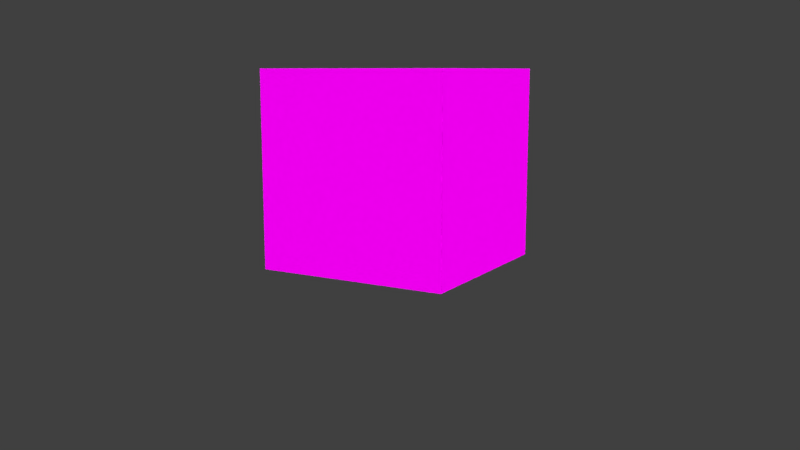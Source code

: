 # Source: mvs_wo_disney_bsdf.blend  (saved by Blender 2.78.0; exported with 4.5.12 LTS)
import bpy
from mathutils import Matrix  # noqa: F401  (used for matrix-valued properties, if any)

bpy.ops.wm.read_factory_settings(use_empty=True)
scene = bpy.context.scene
scene.name = 'Scene'

# ---- collections
col_collection_1 = bpy.data.collections.new('Collection 1'); scene.collection.children.link(col_collection_1)

# ---- images (referenced by path relative to the original .blend; pixels are not part of the script)
import os
ASSET_DIR = os.environ.get("B2B_ASSET_DIR", "")  # directory of the original .blend (textures are referenced by path, not embedded)
HERE = os.path.dirname(os.path.abspath(__file__))  # packed textures are extracted next to this script under _unpacked/

def load_image(name, relpath, width, height, colorspace="sRGB"):
    """Load a texture the original file referenced (path relative to the .blend, or extracted next to this script)."""
    p = next((c for c in (os.path.join(HERE, relpath), os.path.join(ASSET_DIR, relpath)) if relpath and os.path.exists(c)), "")
    if p:
        img = bpy.data.images.load(p, check_existing=True)
        img.name = name
    else:  # same state as the original file: an image datablock whose file is absent (Cycles renders it pink)
        img = bpy.data.images.new(name, width, height)
        img.source = "FILE"
        img.filepath = "//" + (relpath or name)
    img.colorspace_settings.name = colorspace
    return img
img_pattern0_jpg = load_image('pattern0.jpg', 'pattern0.jpg', 1024, 1024, 'sRGB')
img_05_jpg = load_image('05.jpg', '05.jpg', 1024, 1024, 'sRGB')

# ---- materials (node trees are filled in below, after node groups)
mat_diffuse_001 = bpy.data.materials.new('diffuse.001')
mat_diffuse_001.alpha_threshold = 0.0
mat_diffuse_001.preview_render_type = 'FLAT'
mat_diffuse_001.roughness = 0.5
mat_diffuse = bpy.data.materials.new('diffuse')
mat_diffuse.alpha_threshold = 0.0
mat_diffuse.preview_render_type = 'SHADERBALL'
mat_diffuse.roughness = 0.5
mat_diffuse.line_color = (0.0, 0.0, 0.0, 1.0)

# ---- material node trees
mat_diffuse_001.use_nodes = True; mat_diffuse_001.node_tree.nodes.clear()
_N = mat_diffuse_001.node_tree.nodes; _L = mat_diffuse_001.node_tree.links
n0 = _N.new('ShaderNodeOutputMaterial'); n0.name = 'Material Output'; n0.location = (300, 300)
n1 = _N.new('ShaderNodeBsdfDiffuse'); n1.name = 'Diffuse BSDF'; n1.location = (52, 305)
n2 = _N.new('ShaderNodeTexCoord'); n2.name = 'Texture Coordinate'; n2.location = (-486, 368)
n3 = _N.new('ShaderNodeTexImage'); n3.name = 'Image Texture'; n3.location = (-253, 368)
n3.width = 219
n3.image = img_pattern0_jpg
_L.new(n1.outputs[0], n0.inputs[0])
_L.new(n2.outputs[0], n3.inputs[0])
_L.new(n3.outputs[0], n1.inputs[0])
n0.is_active_output = True
mat_diffuse.use_nodes = True; mat_diffuse.node_tree.nodes.clear()
_N = mat_diffuse.node_tree.nodes; _L = mat_diffuse.node_tree.links
n0 = _N.new('ShaderNodeOutputMaterial'); n0.name = 'Material Output'; n0.location = (300, 300)
n1 = _N.new('ShaderNodeBsdfDiffuse'); n1.name = 'Diffuse BSDF'; n1.location = (49, 315)
n2 = _N.new('ShaderNodeTexImage'); n2.name = 'Image Texture'; n2.location = (-257, 374)
n2.width = 205
n2.image = img_05_jpg
_L.new(n1.outputs[0], n0.inputs[0])
_L.new(n2.outputs[0], n1.inputs[0])
n0.is_active_output = True

# ---- world
world_world = bpy.data.worlds.new('World'); scene.world = world_world
world_world.color = (0.05088, 0.05088, 0.05088)
world_world.use_sun_shadow = False
world_world.sun_shadow_jitter_overblur = 0.0
world_world.cycles.sampling_method = 'MANUAL'

# ---- cameras
cam_camera = bpy.data.cameras.new('Camera')
cam_camera.clip_end = 100.0
cam_camera.lens = 35.0
cam_camera.sensor_width = 32.0
cam_camera.sensor_height = 18.0
cam_camera.ortho_scale = 7.314
cam_camera.dof.focus_distance = 0.0
cam_camera_001 = bpy.data.cameras.new('Camera.001')
cam_camera_001.clip_end = 100.0
cam_camera_001.lens = 35.0
cam_camera_001.sensor_width = 32.0
cam_camera_001.sensor_height = 18.0
cam_camera_001.ortho_scale = 7.314
cam_camera_001.dof.focus_distance = 0.0
cam_camera_002 = bpy.data.cameras.new('Camera.002')
cam_camera_002.clip_end = 100.0
cam_camera_002.lens = 35.0
cam_camera_002.sensor_width = 32.0
cam_camera_002.sensor_height = 18.0
cam_camera_002.ortho_scale = 7.314
cam_camera_002.dof.focus_distance = 0.0
cam_camera_003 = bpy.data.cameras.new('Camera.003')
cam_camera_003.clip_end = 100.0
cam_camera_003.lens = 35.0
cam_camera_003.sensor_width = 32.0
cam_camera_003.sensor_height = 18.0
cam_camera_003.ortho_scale = 7.314
cam_camera_003.dof.focus_distance = 0.0
cam_camera_004 = bpy.data.cameras.new('Camera.004')
cam_camera_004.clip_end = 100.0
cam_camera_004.lens = 35.0
cam_camera_004.sensor_width = 32.0
cam_camera_004.sensor_height = 18.0
cam_camera_004.ortho_scale = 7.314
cam_camera_004.dof.focus_distance = 0.0
cam_camera_005 = bpy.data.cameras.new('Camera.005')
cam_camera_005.clip_end = 100.0
cam_camera_005.lens = 35.0
cam_camera_005.sensor_width = 32.0
cam_camera_005.sensor_height = 18.0
cam_camera_005.ortho_scale = 7.314
cam_camera_005.dof.focus_distance = 0.0
cam_camera_006 = bpy.data.cameras.new('Camera.006')
cam_camera_006.clip_end = 100.0
cam_camera_006.lens = 35.0
cam_camera_006.sensor_width = 32.0
cam_camera_006.sensor_height = 18.0
cam_camera_006.ortho_scale = 7.314
cam_camera_006.dof.focus_distance = 0.0
cam_camera_007 = bpy.data.cameras.new('Camera.007')
cam_camera_007.clip_end = 100.0
cam_camera_007.lens = 35.0
cam_camera_007.sensor_width = 32.0
cam_camera_007.sensor_height = 18.0
cam_camera_007.ortho_scale = 7.314
cam_camera_007.dof.focus_distance = 0.0
cam_camera_008 = bpy.data.cameras.new('Camera.008')
cam_camera_008.clip_end = 100.0
cam_camera_008.lens = 35.0
cam_camera_008.sensor_width = 32.0
cam_camera_008.sensor_height = 18.0
cam_camera_008.ortho_scale = 7.314
cam_camera_008.dof.focus_distance = 0.0
cam_camera_009 = bpy.data.cameras.new('Camera.009')
cam_camera_009.clip_end = 100.0
cam_camera_009.lens = 35.0
cam_camera_009.sensor_width = 32.0
cam_camera_009.sensor_height = 18.0
cam_camera_009.ortho_scale = 7.314
cam_camera_009.dof.focus_distance = 0.0
cam_camera_010 = bpy.data.cameras.new('Camera.010')
cam_camera_010.clip_end = 100.0
cam_camera_010.lens = 35.0
cam_camera_010.sensor_width = 32.0
cam_camera_010.sensor_height = 18.0
cam_camera_010.ortho_scale = 7.314
cam_camera_010.dof.focus_distance = 0.0
cam_camera_011 = bpy.data.cameras.new('Camera.011')
cam_camera_011.clip_end = 100.0
cam_camera_011.lens = 35.0
cam_camera_011.sensor_width = 32.0
cam_camera_011.sensor_height = 18.0
cam_camera_011.ortho_scale = 7.314
cam_camera_011.dof.focus_distance = 0.0
cam_camera_012 = bpy.data.cameras.new('Camera.012')
cam_camera_012.clip_end = 100.0
cam_camera_012.lens = 35.0
cam_camera_012.sensor_width = 32.0
cam_camera_012.sensor_height = 18.0
cam_camera_012.ortho_scale = 7.314
cam_camera_012.dof.focus_distance = 0.0
cam_camera_013 = bpy.data.cameras.new('Camera.013')
cam_camera_013.clip_end = 100.0
cam_camera_013.lens = 35.0
cam_camera_013.sensor_width = 32.0
cam_camera_013.sensor_height = 18.0
cam_camera_013.ortho_scale = 7.314
cam_camera_013.dof.focus_distance = 0.0
cam_camera_014 = bpy.data.cameras.new('Camera.014')
cam_camera_014.clip_end = 100.0
cam_camera_014.lens = 35.0
cam_camera_014.sensor_width = 32.0
cam_camera_014.sensor_height = 18.0
cam_camera_014.ortho_scale = 7.314
cam_camera_014.dof.focus_distance = 0.0
cam_camera_015 = bpy.data.cameras.new('Camera.015')
cam_camera_015.clip_end = 100.0
cam_camera_015.lens = 35.0
cam_camera_015.sensor_width = 32.0
cam_camera_015.sensor_height = 18.0
cam_camera_015.ortho_scale = 7.314
cam_camera_015.dof.focus_distance = 0.0
cam_camera_016 = bpy.data.cameras.new('Camera.016')
cam_camera_016.clip_end = 100.0
cam_camera_016.lens = 35.0
cam_camera_016.sensor_width = 32.0
cam_camera_016.sensor_height = 18.0
cam_camera_016.ortho_scale = 7.314
cam_camera_016.dof.focus_distance = 0.0
cam_camera_017 = bpy.data.cameras.new('Camera.017')
cam_camera_017.clip_end = 100.0
cam_camera_017.lens = 35.0
cam_camera_017.sensor_width = 32.0
cam_camera_017.sensor_height = 18.0
cam_camera_017.ortho_scale = 7.314
cam_camera_017.dof.focus_distance = 0.0
cam_camera_018 = bpy.data.cameras.new('Camera.018')
cam_camera_018.clip_end = 100.0
cam_camera_018.lens = 35.0
cam_camera_018.sensor_width = 32.0
cam_camera_018.sensor_height = 18.0
cam_camera_018.ortho_scale = 7.314
cam_camera_018.dof.focus_distance = 0.0
cam_camera_019 = bpy.data.cameras.new('Camera.019')
cam_camera_019.clip_end = 100.0
cam_camera_019.lens = 35.0
cam_camera_019.sensor_width = 32.0
cam_camera_019.sensor_height = 18.0
cam_camera_019.ortho_scale = 7.314
cam_camera_019.dof.focus_distance = 0.0
cam_camera_020 = bpy.data.cameras.new('Camera.020')
cam_camera_020.clip_end = 100.0
cam_camera_020.lens = 35.0
cam_camera_020.sensor_width = 32.0
cam_camera_020.sensor_height = 18.0
cam_camera_020.ortho_scale = 7.314
cam_camera_020.dof.focus_distance = 0.0
cam_camera_021 = bpy.data.cameras.new('Camera.021')
cam_camera_021.clip_end = 100.0
cam_camera_021.lens = 35.0
cam_camera_021.sensor_width = 32.0
cam_camera_021.sensor_height = 18.0
cam_camera_021.ortho_scale = 7.314
cam_camera_021.dof.focus_distance = 0.0
cam_camera_022 = bpy.data.cameras.new('Camera.022')
cam_camera_022.clip_end = 100.0
cam_camera_022.lens = 35.0
cam_camera_022.sensor_width = 32.0
cam_camera_022.sensor_height = 18.0
cam_camera_022.ortho_scale = 7.314
cam_camera_022.dof.focus_distance = 0.0
cam_camera_023 = bpy.data.cameras.new('Camera.023')
cam_camera_023.clip_end = 100.0
cam_camera_023.lens = 35.0
cam_camera_023.sensor_width = 32.0
cam_camera_023.sensor_height = 18.0
cam_camera_023.ortho_scale = 7.314
cam_camera_023.dof.focus_distance = 0.0
cam_camera_024 = bpy.data.cameras.new('Camera.024')
cam_camera_024.clip_end = 100.0
cam_camera_024.lens = 35.0
cam_camera_024.sensor_width = 32.0
cam_camera_024.sensor_height = 18.0
cam_camera_024.ortho_scale = 7.314
cam_camera_024.dof.focus_distance = 0.0
cam_camera_025 = bpy.data.cameras.new('Camera.025')
cam_camera_025.clip_end = 100.0
cam_camera_025.lens = 35.0
cam_camera_025.sensor_width = 32.0
cam_camera_025.sensor_height = 18.0
cam_camera_025.ortho_scale = 7.314
cam_camera_025.dof.focus_distance = 0.0
cam_camera_026 = bpy.data.cameras.new('Camera.026')
cam_camera_026.clip_end = 100.0
cam_camera_026.lens = 35.0
cam_camera_026.sensor_width = 32.0
cam_camera_026.sensor_height = 18.0
cam_camera_026.ortho_scale = 7.314
cam_camera_026.dof.focus_distance = 0.0
cam_camera_027 = bpy.data.cameras.new('Camera.027')
cam_camera_027.clip_end = 100.0
cam_camera_027.lens = 35.0
cam_camera_027.sensor_width = 32.0
cam_camera_027.sensor_height = 18.0
cam_camera_027.ortho_scale = 7.314
cam_camera_027.dof.focus_distance = 0.0
cam_camera_028 = bpy.data.cameras.new('Camera.028')
cam_camera_028.clip_end = 100.0
cam_camera_028.lens = 35.0
cam_camera_028.sensor_width = 32.0
cam_camera_028.sensor_height = 18.0
cam_camera_028.ortho_scale = 7.314
cam_camera_028.dof.focus_distance = 0.0
cam_camera_029 = bpy.data.cameras.new('Camera.029')
cam_camera_029.clip_end = 100.0
cam_camera_029.lens = 35.0
cam_camera_029.sensor_width = 32.0
cam_camera_029.sensor_height = 18.0
cam_camera_029.ortho_scale = 7.314
cam_camera_029.dof.focus_distance = 0.0
cam_camera_030 = bpy.data.cameras.new('Camera.030')
cam_camera_030.clip_end = 100.0
cam_camera_030.lens = 35.0
cam_camera_030.sensor_width = 32.0
cam_camera_030.sensor_height = 18.0
cam_camera_030.ortho_scale = 7.314
cam_camera_030.dof.focus_distance = 0.0
cam_camera_031 = bpy.data.cameras.new('Camera.031')
cam_camera_031.clip_end = 100.0
cam_camera_031.lens = 35.0
cam_camera_031.sensor_width = 32.0
cam_camera_031.sensor_height = 18.0
cam_camera_031.ortho_scale = 7.314
cam_camera_031.dof.focus_distance = 0.0
cam_camera_032 = bpy.data.cameras.new('Camera.032')
cam_camera_032.clip_end = 100.0
cam_camera_032.lens = 35.0
cam_camera_032.sensor_width = 32.0
cam_camera_032.sensor_height = 18.0
cam_camera_032.ortho_scale = 7.314
cam_camera_032.dof.focus_distance = 0.0
cam_camera_033 = bpy.data.cameras.new('Camera.033')
cam_camera_033.clip_end = 100.0
cam_camera_033.lens = 35.0
cam_camera_033.sensor_width = 32.0
cam_camera_033.sensor_height = 18.0
cam_camera_033.ortho_scale = 7.314
cam_camera_033.dof.focus_distance = 0.0
cam_camera_034 = bpy.data.cameras.new('Camera.034')
cam_camera_034.clip_end = 100.0
cam_camera_034.lens = 35.0
cam_camera_034.sensor_width = 32.0
cam_camera_034.sensor_height = 18.0
cam_camera_034.ortho_scale = 7.314
cam_camera_034.dof.focus_distance = 0.0
cam_camera_035 = bpy.data.cameras.new('Camera.035')
cam_camera_035.clip_end = 100.0
cam_camera_035.lens = 35.0
cam_camera_035.sensor_width = 32.0
cam_camera_035.sensor_height = 18.0
cam_camera_035.ortho_scale = 7.314
cam_camera_035.dof.focus_distance = 0.0

# ---- lights
light_lamp = bpy.data.lights.new('Lamp', 'SUN')
light_lamp.transmission_factor = 0.0
light_lamp.cutoff_distance = 30.0
light_lamp.angle = 0.1993
light_lamp.energy = 1.0
light_lamp.shadow_buffer_clip_start = 1.001
light_lamp.shadow_soft_size = 0.1
light_lamp.shadow_cascade_max_distance = 1000.0
light_lamp_001 = bpy.data.lights.new('Lamp.001', 'SUN')
light_lamp_001.transmission_factor = 0.0
light_lamp_001.cutoff_distance = 30.0
light_lamp_001.angle = 0.1993
light_lamp_001.energy = 1.0
light_lamp_001.shadow_buffer_clip_start = 1.001
light_lamp_001.shadow_soft_size = 0.1
light_lamp_001.shadow_cascade_max_distance = 1000.0
light_lamp_002 = bpy.data.lights.new('Lamp.002', 'SUN')
light_lamp_002.transmission_factor = 0.0
light_lamp_002.cutoff_distance = 30.0
light_lamp_002.angle = 0.1993
light_lamp_002.energy = 1.0
light_lamp_002.shadow_buffer_clip_start = 1.001
light_lamp_002.shadow_soft_size = 0.1
light_lamp_002.shadow_cascade_max_distance = 1000.0
light_lamp_003 = bpy.data.lights.new('Lamp.003', 'SUN')
light_lamp_003.transmission_factor = 0.0
light_lamp_003.cutoff_distance = 30.0
light_lamp_003.angle = 0.1993
light_lamp_003.energy = 1.0
light_lamp_003.shadow_buffer_clip_start = 1.001
light_lamp_003.shadow_soft_size = 0.1
light_lamp_003.shadow_cascade_max_distance = 1000.0
light_lamp_004 = bpy.data.lights.new('Lamp.004', 'SUN')
light_lamp_004.transmission_factor = 0.0
light_lamp_004.cutoff_distance = 30.0
light_lamp_004.angle = 0.1993
light_lamp_004.energy = 1.0
light_lamp_004.shadow_buffer_clip_start = 1.001
light_lamp_004.shadow_soft_size = 0.1
light_lamp_004.shadow_cascade_max_distance = 1000.0
light_lamp_005 = bpy.data.lights.new('Lamp.005', 'SUN')
light_lamp_005.transmission_factor = 0.0
light_lamp_005.cutoff_distance = 30.0
light_lamp_005.angle = 0.1993
light_lamp_005.energy = 1.0
light_lamp_005.shadow_buffer_clip_start = 1.001
light_lamp_005.shadow_soft_size = 0.1
light_lamp_005.shadow_cascade_max_distance = 1000.0
light_lamp_006 = bpy.data.lights.new('Lamp.006', 'SUN')
light_lamp_006.transmission_factor = 0.0
light_lamp_006.cutoff_distance = 30.0
light_lamp_006.angle = 0.1993
light_lamp_006.energy = 1.0
light_lamp_006.shadow_buffer_clip_start = 1.001
light_lamp_006.shadow_soft_size = 0.1
light_lamp_006.shadow_cascade_max_distance = 1000.0
light_lamp_007 = bpy.data.lights.new('Lamp.007', 'SUN')
light_lamp_007.transmission_factor = 0.0
light_lamp_007.cutoff_distance = 30.0
light_lamp_007.angle = 0.1993
light_lamp_007.energy = 1.0
light_lamp_007.shadow_buffer_clip_start = 1.001
light_lamp_007.shadow_soft_size = 0.1
light_lamp_007.shadow_cascade_max_distance = 1000.0
light_lamp_008 = bpy.data.lights.new('Lamp.008', 'SUN')
light_lamp_008.transmission_factor = 0.0
light_lamp_008.cutoff_distance = 30.0
light_lamp_008.angle = 0.1993
light_lamp_008.energy = 1.0
light_lamp_008.shadow_buffer_clip_start = 1.001
light_lamp_008.shadow_soft_size = 0.1
light_lamp_008.shadow_cascade_max_distance = 1000.0

# ---- meshes
me_plane = bpy.data.meshes.new('Plane')
me_plane.from_pydata([(-1.0, -1.0, 0.0), (1.0, -1.0, 0.0), (-1.0, 1.0, 0.0), (1.0, 1.0, 0.0)], [], [(0, 1, 3, 2)])
me_plane.materials.append(mat_diffuse_001)
me_plane.use_remesh_preserve_volume = False
me_plane.use_remesh_preserve_attributes = False
me_plane.use_mirror_vertex_groups = False
me_plane.update()
me_cube = bpy.data.meshes.new('Cube')
me_cube.from_pydata([(1.0, 1.0, -1.0), (1.0, -1.0, -1.0), (-1.0, -1.0, -1.0), (-1.0, 1.0, -1.0), (1.0, 1.0, 1.0), (1.0, -1.0, 1.0), (-1.0, -1.0, 1.0), (-1.0, 1.0, 1.0)], [], [(0, 1, 2, 3), (4, 7, 6, 5), (0, 4, 5, 1), (1, 5, 6, 2), (2, 6, 7, 3), (4, 0, 3, 7)])
_uv = me_cube.uv_layers.new(name='UVMap')
_uv.uv.foreach_set('vector', [0.2509, 0.64, 0.2509, 0.3929, 0.498, 0.3929, 0.498, 0.64, 0.9923, 0.64, 0.7452, 0.64, 0.7452, 0.3929, 0.9923, 0.3929, 0.2509, 0.64, 0.003755, 0.64, 0.003755, 0.3929, 0.2509, 0.3929, 0.2509, 0.3929, 0.003755, 0.3929, 0.003754, 0.1457, 0.2509, 0.1457, 0.498, 0.3929, 0.7452, 0.3929, 0.7452, 0.64, 0.498, 0.64, 0.003755, 0.64, 0.2509, 0.64, 0.2509, 0.8872, 0.003755, 0.8872])
me_cube.materials.append(mat_diffuse)
me_cube.use_remesh_preserve_volume = False
me_cube.use_remesh_preserve_attributes = False
me_cube.use_mirror_vertex_groups = False
me_cube.update()

# ---- objects
ob_plane = bpy.data.objects.new('Plane', me_plane)
ob_cube = bpy.data.objects.new('Cube', me_cube)
ob_lamp = bpy.data.objects.new('Lamp', light_lamp)
ob_camera_000 = bpy.data.objects.new('Camera.000', cam_camera)
ob_camera_001 = bpy.data.objects.new('Camera.001', cam_camera_001)
ob_camera_002 = bpy.data.objects.new('Camera.002', cam_camera_002)
ob_camera_003 = bpy.data.objects.new('Camera.003', cam_camera_003)
ob_camera_004 = bpy.data.objects.new('Camera.004', cam_camera_004)
ob_camera_005 = bpy.data.objects.new('Camera.005', cam_camera_005)
ob_camera_006 = bpy.data.objects.new('Camera.006', cam_camera_006)
ob_camera_007 = bpy.data.objects.new('Camera.007', cam_camera_007)
ob_camera_008 = bpy.data.objects.new('Camera.008', cam_camera_008)
ob_camera_009 = bpy.data.objects.new('Camera.009', cam_camera_009)
ob_camera_010 = bpy.data.objects.new('Camera.010', cam_camera_010)
ob_camera_011 = bpy.data.objects.new('Camera.011', cam_camera_011)
ob_camera_012 = bpy.data.objects.new('Camera.012', cam_camera_012)
ob_camera_013 = bpy.data.objects.new('Camera.013', cam_camera_013)
ob_camera_014 = bpy.data.objects.new('Camera.014', cam_camera_014)
ob_camera_015 = bpy.data.objects.new('Camera.015', cam_camera_015)
ob_camera_016 = bpy.data.objects.new('Camera.016', cam_camera_016)
ob_camera_017 = bpy.data.objects.new('Camera.017', cam_camera_017)
ob_camera_018 = bpy.data.objects.new('Camera.018', cam_camera_018)
ob_camera_019 = bpy.data.objects.new('Camera.019', cam_camera_019)
ob_camera_020 = bpy.data.objects.new('Camera.020', cam_camera_020)
ob_camera_021 = bpy.data.objects.new('Camera.021', cam_camera_021)
ob_camera_022 = bpy.data.objects.new('Camera.022', cam_camera_022)
ob_camera_023 = bpy.data.objects.new('Camera.023', cam_camera_023)
ob_camera_024 = bpy.data.objects.new('Camera.024', cam_camera_024)
ob_camera_025 = bpy.data.objects.new('Camera.025', cam_camera_025)
ob_camera_026 = bpy.data.objects.new('Camera.026', cam_camera_026)
ob_camera_027 = bpy.data.objects.new('Camera.027', cam_camera_027)
ob_camera_028 = bpy.data.objects.new('Camera.028', cam_camera_028)
ob_camera_029 = bpy.data.objects.new('Camera.029', cam_camera_029)
ob_camera_030 = bpy.data.objects.new('Camera.030', cam_camera_030)
ob_camera_031 = bpy.data.objects.new('Camera.031', cam_camera_031)
ob_camera_032 = bpy.data.objects.new('Camera.032', cam_camera_032)
ob_camera_033 = bpy.data.objects.new('Camera.033', cam_camera_033)
ob_camera_034 = bpy.data.objects.new('Camera.034', cam_camera_034)
ob_camera_035 = bpy.data.objects.new('Camera.035', cam_camera_035)
ob_lamp_001 = bpy.data.objects.new('Lamp.001', light_lamp_001)
ob_lamp_002 = bpy.data.objects.new('Lamp.002', light_lamp_002)
ob_lamp_003 = bpy.data.objects.new('Lamp.003', light_lamp_003)
ob_lamp_004 = bpy.data.objects.new('Lamp.004', light_lamp_004)
ob_lamp_005 = bpy.data.objects.new('Lamp.005', light_lamp_005)
ob_lamp_006 = bpy.data.objects.new('Lamp.006', light_lamp_006)
ob_lamp_007 = bpy.data.objects.new('Lamp.007', light_lamp_007)
ob_lamp_008 = bpy.data.objects.new('Lamp.008', light_lamp_008)

# ---- transforms, parenting, visibility, modifiers, constraints
ob_plane.location = (0.0, 0.0, 0.0)
ob_plane.scale = (8.42, 8.42, 8.42)
ob_plane.hide_viewport = True
ob_plane.hide_render = True
ob_plane.lineart.crease_threshold = 0.0
ob_cube.location = (0.0, 0.0, 1.02)
ob_cube.lock_rotations_4d = False
ob_cube.empty_display_type = 'ARROWS'
ob_cube.lineart.crease_threshold = 0.0
ob_lamp.location = (6.0, 0.0, 1.0)
ob_lamp.rotation_euler = (1.571, 0.0, 1.571)
ob_lamp.lock_rotations_4d = False
ob_lamp.empty_display_type = 'ARROWS'
ob_lamp.color = (0.0, 0.0, 0.0, 0.0)
ob_lamp.lineart.crease_threshold = 0.0
ob_camera_000.location = (0.0, -9.0, 2.0)
ob_camera_000.rotation_euler = (1.396, 0.0, 0.0)
ob_camera_000.lock_rotations_4d = False
ob_camera_000.empty_display_type = 'ARROWS'
ob_camera_000.color = (0.0, 0.0, 0.0, 0.0)
ob_camera_000.display_type = 'WIRE'
ob_camera_000.lineart.crease_threshold = 0.0
ob_camera_001.location = (4.5, -7.8, 2.0)
ob_camera_001.rotation_euler = (1.396, 0.0, 0.5236)
ob_camera_001.lock_rotations_4d = False
ob_camera_001.empty_display_type = 'ARROWS'
ob_camera_001.color = (0.0, 0.0, 0.0, 0.0)
ob_camera_001.display_type = 'WIRE'
ob_camera_001.lineart.crease_threshold = 0.0
ob_camera_002.location = (7.8, -4.5, 2.0)
ob_camera_002.rotation_euler = (1.396, 0.0, 1.047)
ob_camera_002.lock_rotations_4d = False
ob_camera_002.empty_display_type = 'ARROWS'
ob_camera_002.color = (0.0, 0.0, 0.0, 0.0)
ob_camera_002.display_type = 'WIRE'
ob_camera_002.lineart.crease_threshold = 0.0
ob_camera_003.location = (9.0, 0.0, 2.0)
ob_camera_003.rotation_euler = (1.396, 0.0, 1.571)
ob_camera_003.lock_rotations_4d = False
ob_camera_003.empty_display_type = 'ARROWS'
ob_camera_003.color = (0.0, 0.0, 0.0, 0.0)
ob_camera_003.display_type = 'WIRE'
ob_camera_003.lineart.crease_threshold = 0.0
ob_camera_004.location = (7.8, 4.5, 2.0)
ob_camera_004.rotation_euler = (1.396, 0.0, 2.094)
ob_camera_004.lock_rotations_4d = False
ob_camera_004.empty_display_type = 'ARROWS'
ob_camera_004.color = (0.0, 0.0, 0.0, 0.0)
ob_camera_004.display_type = 'WIRE'
ob_camera_004.lineart.crease_threshold = 0.0
ob_camera_005.location = (4.5, 7.8, 2.0)
ob_camera_005.rotation_euler = (1.396, 0.0, 2.618)
ob_camera_005.lock_rotations_4d = False
ob_camera_005.empty_display_type = 'ARROWS'
ob_camera_005.color = (0.0, 0.0, 0.0, 0.0)
ob_camera_005.display_type = 'WIRE'
ob_camera_005.lineart.crease_threshold = 0.0
ob_camera_006.location = (0.0, 9.0, 2.0)
ob_camera_006.rotation_euler = (1.396, 0.0, 3.142)
ob_camera_006.lock_rotations_4d = False
ob_camera_006.empty_display_type = 'ARROWS'
ob_camera_006.color = (0.0, 0.0, 0.0, 0.0)
ob_camera_006.display_type = 'WIRE'
ob_camera_006.lineart.crease_threshold = 0.0
ob_camera_007.location = (-4.5, 7.8, 2.0)
ob_camera_007.rotation_euler = (1.396, 0.0, 3.665)
ob_camera_007.lock_rotations_4d = False
ob_camera_007.empty_display_type = 'ARROWS'
ob_camera_007.color = (0.0, 0.0, 0.0, 0.0)
ob_camera_007.display_type = 'WIRE'
ob_camera_007.lineart.crease_threshold = 0.0
ob_camera_008.location = (-7.8, 4.5, 2.0)
ob_camera_008.rotation_euler = (1.396, 0.0, 4.189)
ob_camera_008.lock_rotations_4d = False
ob_camera_008.empty_display_type = 'ARROWS'
ob_camera_008.color = (0.0, 0.0, 0.0, 0.0)
ob_camera_008.display_type = 'WIRE'
ob_camera_008.lineart.crease_threshold = 0.0
ob_camera_009.location = (-9.0, 0.0, 2.0)
ob_camera_009.rotation_euler = (1.396, 0.0, 4.712)
ob_camera_009.lock_rotations_4d = False
ob_camera_009.empty_display_type = 'ARROWS'
ob_camera_009.color = (0.0, 0.0, 0.0, 0.0)
ob_camera_009.display_type = 'WIRE'
ob_camera_009.lineart.crease_threshold = 0.0
ob_camera_010.location = (-7.8, -4.5, 2.0)
ob_camera_010.rotation_euler = (1.396, 0.0, 5.236)
ob_camera_010.lock_rotations_4d = False
ob_camera_010.empty_display_type = 'ARROWS'
ob_camera_010.color = (0.0, 0.0, 0.0, 0.0)
ob_camera_010.display_type = 'WIRE'
ob_camera_010.lineart.crease_threshold = 0.0
ob_camera_011.location = (-4.5, -7.8, 2.0)
ob_camera_011.rotation_euler = (1.396, 0.0, 5.76)
ob_camera_011.lock_rotations_4d = False
ob_camera_011.empty_display_type = 'ARROWS'
ob_camera_011.color = (0.0, 0.0, 0.0, 0.0)
ob_camera_011.display_type = 'WIRE'
ob_camera_011.lineart.crease_threshold = 0.0
ob_camera_012.location = (0.0, -7.5, 5.0)
ob_camera_012.rotation_euler = (1.047, 0.0, 0.0)
ob_camera_012.lock_rotations_4d = False
ob_camera_012.empty_display_type = 'ARROWS'
ob_camera_012.color = (0.0, 0.0, 0.0, 0.0)
ob_camera_012.display_type = 'WIRE'
ob_camera_012.lineart.crease_threshold = 0.0
ob_camera_013.location = (3.75, -6.5, 5.0)
ob_camera_013.rotation_euler = (1.047, 0.0, 0.5236)
ob_camera_013.lock_rotations_4d = False
ob_camera_013.empty_display_type = 'ARROWS'
ob_camera_013.color = (0.0, 0.0, 0.0, 0.0)
ob_camera_013.display_type = 'WIRE'
ob_camera_013.lineart.crease_threshold = 0.0
ob_camera_014.location = (6.5, -3.75, 5.0)
ob_camera_014.rotation_euler = (1.047, 0.0, 1.047)
ob_camera_014.lock_rotations_4d = False
ob_camera_014.empty_display_type = 'ARROWS'
ob_camera_014.color = (0.0, 0.0, 0.0, 0.0)
ob_camera_014.display_type = 'WIRE'
ob_camera_014.lineart.crease_threshold = 0.0
ob_camera_015.location = (7.5, 0.0, 5.0)
ob_camera_015.rotation_euler = (1.047, 0.0, 1.571)
ob_camera_015.lock_rotations_4d = False
ob_camera_015.empty_display_type = 'ARROWS'
ob_camera_015.color = (0.0, 0.0, 0.0, 0.0)
ob_camera_015.display_type = 'WIRE'
ob_camera_015.lineart.crease_threshold = 0.0
ob_camera_016.location = (6.5, 3.75, 5.0)
ob_camera_016.rotation_euler = (1.047, 0.0, 2.094)
ob_camera_016.lock_rotations_4d = False
ob_camera_016.empty_display_type = 'ARROWS'
ob_camera_016.color = (0.0, 0.0, 0.0, 0.0)
ob_camera_016.display_type = 'WIRE'
ob_camera_016.lineart.crease_threshold = 0.0
ob_camera_017.location = (3.75, 6.5, 5.0)
ob_camera_017.rotation_euler = (1.047, 0.0, 2.618)
ob_camera_017.lock_rotations_4d = False
ob_camera_017.empty_display_type = 'ARROWS'
ob_camera_017.color = (0.0, 0.0, 0.0, 0.0)
ob_camera_017.display_type = 'WIRE'
ob_camera_017.lineart.crease_threshold = 0.0
ob_camera_018.location = (0.0, 7.5, 5.0)
ob_camera_018.rotation_euler = (1.047, 0.0, 3.142)
ob_camera_018.lock_rotations_4d = False
ob_camera_018.empty_display_type = 'ARROWS'
ob_camera_018.color = (0.0, 0.0, 0.0, 0.0)
ob_camera_018.display_type = 'WIRE'
ob_camera_018.lineart.crease_threshold = 0.0
ob_camera_019.location = (-3.75, 6.5, 5.0)
ob_camera_019.rotation_euler = (1.047, 0.0, 3.665)
ob_camera_019.lock_rotations_4d = False
ob_camera_019.empty_display_type = 'ARROWS'
ob_camera_019.color = (0.0, 0.0, 0.0, 0.0)
ob_camera_019.display_type = 'WIRE'
ob_camera_019.lineart.crease_threshold = 0.0
ob_camera_020.location = (-6.5, 3.75, 5.0)
ob_camera_020.rotation_euler = (1.047, 0.0, 4.189)
ob_camera_020.lock_rotations_4d = False
ob_camera_020.empty_display_type = 'ARROWS'
ob_camera_020.color = (0.0, 0.0, 0.0, 0.0)
ob_camera_020.display_type = 'WIRE'
ob_camera_020.lineart.crease_threshold = 0.0
ob_camera_021.location = (-7.5, 0.0, 5.0)
ob_camera_021.rotation_euler = (1.047, 0.0, 4.712)
ob_camera_021.lock_rotations_4d = False
ob_camera_021.empty_display_type = 'ARROWS'
ob_camera_021.color = (0.0, 0.0, 0.0, 0.0)
ob_camera_021.display_type = 'WIRE'
ob_camera_021.lineart.crease_threshold = 0.0
ob_camera_022.location = (-6.5, -3.75, 5.0)
ob_camera_022.rotation_euler = (1.047, 0.0, 5.236)
ob_camera_022.lock_rotations_4d = False
ob_camera_022.empty_display_type = 'ARROWS'
ob_camera_022.color = (0.0, 0.0, 0.0, 0.0)
ob_camera_022.display_type = 'WIRE'
ob_camera_022.lineart.crease_threshold = 0.0
ob_camera_023.location = (-3.75, -6.5, 5.0)
ob_camera_023.rotation_euler = (1.047, 0.0, 5.76)
ob_camera_023.lock_rotations_4d = False
ob_camera_023.empty_display_type = 'ARROWS'
ob_camera_023.color = (0.0, 0.0, 0.0, 0.0)
ob_camera_023.display_type = 'WIRE'
ob_camera_023.lineart.crease_threshold = 0.0
ob_camera_024.location = (0.0, -6.0, 6.7)
ob_camera_024.rotation_euler = (0.7854, 0.0, 0.0)
ob_camera_024.lock_rotations_4d = False
ob_camera_024.empty_display_type = 'ARROWS'
ob_camera_024.color = (0.0, 0.0, 0.0, 0.0)
ob_camera_024.display_type = 'WIRE'
ob_camera_024.lineart.crease_threshold = 0.0
ob_camera_025.location = (3.0, -5.2, 6.7)
ob_camera_025.rotation_euler = (0.7854, 0.0, 0.5236)
ob_camera_025.lock_rotations_4d = False
ob_camera_025.empty_display_type = 'ARROWS'
ob_camera_025.color = (0.0, 0.0, 0.0, 0.0)
ob_camera_025.display_type = 'WIRE'
ob_camera_025.lineart.crease_threshold = 0.0
ob_camera_026.location = (5.2, -3.0, 6.7)
ob_camera_026.rotation_euler = (0.7854, 0.0, 1.047)
ob_camera_026.lock_rotations_4d = False
ob_camera_026.empty_display_type = 'ARROWS'
ob_camera_026.color = (0.0, 0.0, 0.0, 0.0)
ob_camera_026.display_type = 'WIRE'
ob_camera_026.lineart.crease_threshold = 0.0
ob_camera_027.location = (6.0, 0.0, 6.7)
ob_camera_027.rotation_euler = (0.7854, 0.0, 1.571)
ob_camera_027.lock_rotations_4d = False
ob_camera_027.empty_display_type = 'ARROWS'
ob_camera_027.color = (0.0, 0.0, 0.0, 0.0)
ob_camera_027.display_type = 'WIRE'
ob_camera_027.lineart.crease_threshold = 0.0
ob_camera_028.location = (5.2, 3.0, 6.7)
ob_camera_028.rotation_euler = (0.7854, 0.0, 2.094)
ob_camera_028.lock_rotations_4d = False
ob_camera_028.empty_display_type = 'ARROWS'
ob_camera_028.color = (0.0, 0.0, 0.0, 0.0)
ob_camera_028.display_type = 'WIRE'
ob_camera_028.lineart.crease_threshold = 0.0
ob_camera_029.location = (3.0, 5.2, 6.7)
ob_camera_029.rotation_euler = (0.7854, 0.0, 2.618)
ob_camera_029.lock_rotations_4d = False
ob_camera_029.empty_display_type = 'ARROWS'
ob_camera_029.color = (0.0, 0.0, 0.0, 0.0)
ob_camera_029.display_type = 'WIRE'
ob_camera_029.lineart.crease_threshold = 0.0
ob_camera_030.location = (0.0, 6.0, 6.7)
ob_camera_030.rotation_euler = (0.7854, 0.0, 3.142)
ob_camera_030.lock_rotations_4d = False
ob_camera_030.empty_display_type = 'ARROWS'
ob_camera_030.color = (0.0, 0.0, 0.0, 0.0)
ob_camera_030.display_type = 'WIRE'
ob_camera_030.lineart.crease_threshold = 0.0
ob_camera_031.location = (-3.0, 5.2, 6.7)
ob_camera_031.rotation_euler = (0.7854, 0.0, 3.665)
ob_camera_031.lock_rotations_4d = False
ob_camera_031.empty_display_type = 'ARROWS'
ob_camera_031.color = (0.0, 0.0, 0.0, 0.0)
ob_camera_031.display_type = 'WIRE'
ob_camera_031.lineart.crease_threshold = 0.0
ob_camera_032.location = (-5.2, 3.0, 6.7)
ob_camera_032.rotation_euler = (0.7854, 0.0, 4.189)
ob_camera_032.lock_rotations_4d = False
ob_camera_032.empty_display_type = 'ARROWS'
ob_camera_032.color = (0.0, 0.0, 0.0, 0.0)
ob_camera_032.display_type = 'WIRE'
ob_camera_032.lineart.crease_threshold = 0.0
ob_camera_033.location = (-6.0, 0.0, 6.7)
ob_camera_033.rotation_euler = (0.7854, 0.0, 4.712)
ob_camera_033.lock_rotations_4d = False
ob_camera_033.empty_display_type = 'ARROWS'
ob_camera_033.color = (0.0, 0.0, 0.0, 0.0)
ob_camera_033.display_type = 'WIRE'
ob_camera_033.lineart.crease_threshold = 0.0
ob_camera_034.location = (-5.2, -3.0, 6.7)
ob_camera_034.rotation_euler = (0.7854, 0.0, 5.236)
ob_camera_034.lock_rotations_4d = False
ob_camera_034.empty_display_type = 'ARROWS'
ob_camera_034.color = (0.0, 0.0, 0.0, 0.0)
ob_camera_034.display_type = 'WIRE'
ob_camera_034.lineart.crease_threshold = 0.0
ob_camera_035.location = (-3.0, -5.2, 6.7)
ob_camera_035.rotation_euler = (0.7854, 0.0, 5.76)
ob_camera_035.lock_rotations_4d = False
ob_camera_035.empty_display_type = 'ARROWS'
ob_camera_035.color = (0.0, 0.0, 0.0, 0.0)
ob_camera_035.display_type = 'WIRE'
ob_camera_035.lineart.crease_threshold = 0.0
ob_lamp_001.location = (4.25, 4.25, 1.0)
ob_lamp_001.rotation_euler = (1.571, 0.0, 2.356)
ob_lamp_001.lock_rotations_4d = False
ob_lamp_001.empty_display_type = 'ARROWS'
ob_lamp_001.color = (0.0, 0.0, 0.0, 0.0)
ob_lamp_001.lineart.crease_threshold = 0.0
ob_lamp_002.location = (0.0, 6.0, 1.0)
ob_lamp_002.rotation_euler = (1.571, 0.0, 3.142)
ob_lamp_002.lock_rotations_4d = False
ob_lamp_002.empty_display_type = 'ARROWS'
ob_lamp_002.color = (0.0, 0.0, 0.0, 0.0)
ob_lamp_002.lineart.crease_threshold = 0.0
ob_lamp_003.location = (4.25, 4.25, 1.0)
ob_lamp_003.rotation_euler = (1.571, 0.0, 3.927)
ob_lamp_003.lock_rotations_4d = False
ob_lamp_003.empty_display_type = 'ARROWS'
ob_lamp_003.color = (0.0, 0.0, 0.0, 0.0)
ob_lamp_003.lineart.crease_threshold = 0.0
ob_lamp_004.location = (-6.0, 0.0, 1.0)
ob_lamp_004.rotation_euler = (1.571, 0.0, 4.712)
ob_lamp_004.lock_rotations_4d = False
ob_lamp_004.empty_display_type = 'ARROWS'
ob_lamp_004.color = (0.0, 0.0, 0.0, 0.0)
ob_lamp_004.lineart.crease_threshold = 0.0
ob_lamp_005.location = (-4.25, -4.25, 1.0)
ob_lamp_005.rotation_euler = (1.571, 0.0, 5.498)
ob_lamp_005.lock_rotations_4d = False
ob_lamp_005.empty_display_type = 'ARROWS'
ob_lamp_005.color = (0.0, 0.0, 0.0, 0.0)
ob_lamp_005.lineart.crease_threshold = 0.0
ob_lamp_006.location = (0.0, -6.0, 1.0)
ob_lamp_006.rotation_euler = (1.571, 0.0, 6.283)
ob_lamp_006.lock_rotations_4d = False
ob_lamp_006.empty_display_type = 'ARROWS'
ob_lamp_006.color = (0.0, 0.0, 0.0, 0.0)
ob_lamp_006.lineart.crease_threshold = 0.0
ob_lamp_007.location = (4.25, -4.25, 1.0)
ob_lamp_007.rotation_euler = (1.571, 0.0, 0.7854)
ob_lamp_007.lock_rotations_4d = False
ob_lamp_007.empty_display_type = 'ARROWS'
ob_lamp_007.color = (0.0, 0.0, 0.0, 0.0)
ob_lamp_007.lineart.crease_threshold = 0.0
ob_lamp_008.location = (0.0, 0.0, 6.0)
ob_lamp_008.rotation_euler = (0.0, 0.0, 6.283)
ob_lamp_008.lock_rotations_4d = False
ob_lamp_008.empty_display_type = 'ARROWS'
ob_lamp_008.color = (0.0, 0.0, 0.0, 0.0)
ob_lamp_008.lineart.crease_threshold = 0.0

# ---- collection membership
col_collection_1.objects.link(ob_plane)
col_collection_1.objects.link(ob_cube)
col_collection_1.objects.link(ob_lamp)
col_collection_1.objects.link(ob_camera_000)
col_collection_1.objects.link(ob_camera_001)
col_collection_1.objects.link(ob_camera_002)
col_collection_1.objects.link(ob_camera_003)
col_collection_1.objects.link(ob_camera_004)
col_collection_1.objects.link(ob_camera_005)
col_collection_1.objects.link(ob_camera_006)
col_collection_1.objects.link(ob_camera_007)
col_collection_1.objects.link(ob_camera_008)
col_collection_1.objects.link(ob_camera_009)
col_collection_1.objects.link(ob_camera_010)
col_collection_1.objects.link(ob_camera_011)
col_collection_1.objects.link(ob_camera_012)
col_collection_1.objects.link(ob_camera_013)
col_collection_1.objects.link(ob_camera_014)
col_collection_1.objects.link(ob_camera_015)
col_collection_1.objects.link(ob_camera_016)
col_collection_1.objects.link(ob_camera_017)
col_collection_1.objects.link(ob_camera_018)
col_collection_1.objects.link(ob_camera_019)
col_collection_1.objects.link(ob_camera_020)
col_collection_1.objects.link(ob_camera_021)
col_collection_1.objects.link(ob_camera_022)
col_collection_1.objects.link(ob_camera_023)
col_collection_1.objects.link(ob_camera_024)
col_collection_1.objects.link(ob_camera_025)
col_collection_1.objects.link(ob_camera_026)
col_collection_1.objects.link(ob_camera_027)
col_collection_1.objects.link(ob_camera_028)
col_collection_1.objects.link(ob_camera_029)
col_collection_1.objects.link(ob_camera_030)
col_collection_1.objects.link(ob_camera_031)
col_collection_1.objects.link(ob_camera_032)
col_collection_1.objects.link(ob_camera_033)
col_collection_1.objects.link(ob_camera_034)
col_collection_1.objects.link(ob_camera_035)
col_collection_1.objects.link(ob_lamp_001)
col_collection_1.objects.link(ob_lamp_002)
col_collection_1.objects.link(ob_lamp_003)
col_collection_1.objects.link(ob_lamp_004)
col_collection_1.objects.link(ob_lamp_005)
col_collection_1.objects.link(ob_lamp_006)
col_collection_1.objects.link(ob_lamp_007)
col_collection_1.objects.link(ob_lamp_008)

# ---- scene / render settings (as saved in the file)
scene.camera = ob_camera_010
scene.frame_start = 1; scene.frame_end = 250; scene.frame_set(0)
scene.render.engine = 'CYCLES'
scene.render.image_settings.file_format = 'JPEG'
scene.render.image_settings.color_mode = 'RGB'
scene.render.resolution_x = 1280
scene.render.resolution_y = 720
scene.render.dither_intensity = 0.0
scene.cycles.use_denoising = False
scene.cycles.samples = 300
scene.cycles.sampling_pattern = 'TABULATED_SOBOL'
scene.cycles.light_sampling_threshold = 0.0
scene.cycles.use_adaptive_sampling = False
scene.cycles.use_light_tree = False
scene.cycles.blur_glossy = 0.0
scene.cycles.max_bounces = 4
scene.cycles.sample_clamp_indirect = 0.0
scene.view_settings.view_transform = 'Standard'
bpy.context.view_layer.update()
